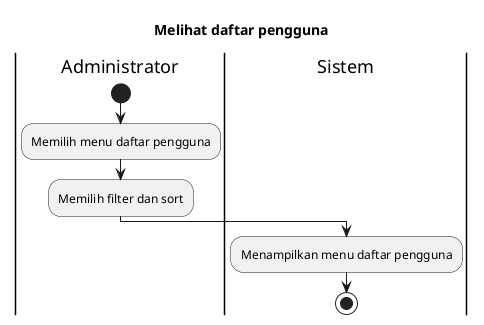

The diagram above was rendered by PlantUML. Its source (embedded in the PNG):
@startuml
title Melihat daftar pengguna

|Administrator|
start
:Memilih menu daftar pengguna;
:Memilih filter dan sort;

|Sistem|
:Menampilkan menu daftar pengguna;

stop
@enduml